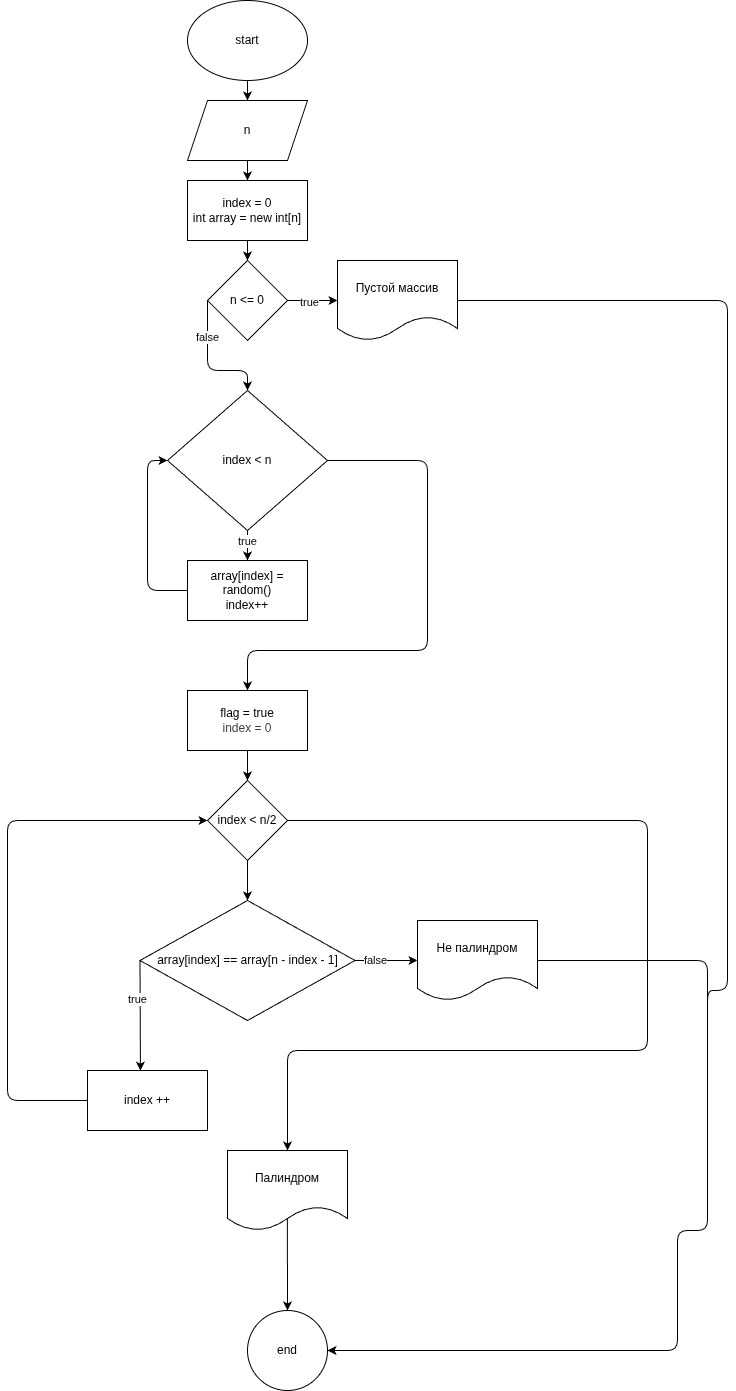

The diagram above was exported from draw.io. Its source (the exported page's mxGraphModel, read from the mxfile embedded in the PNG):
<mxGraphModel dx="1089" dy="551" grid="1" gridSize="10" guides="1" tooltips="1" connect="1" arrows="1" fold="1" page="1" pageScale="1" pageWidth="827" pageHeight="1169" math="0" shadow="0">
  <root>
    <mxCell id="0" />
    <mxCell id="1" parent="0" />
    <mxCell id="3" value="" style="edgeStyle=none;html=1;" edge="1" parent="1" source="4" target="6">
      <mxGeometry relative="1" as="geometry" />
    </mxCell>
    <mxCell id="4" value="start" style="ellipse;whiteSpace=wrap;html=1;" vertex="1" parent="1">
      <mxGeometry x="300" y="10" width="120" height="80" as="geometry" />
    </mxCell>
    <mxCell id="5" value="" style="edgeStyle=none;html=1;" edge="1" parent="1" source="6" target="8">
      <mxGeometry relative="1" as="geometry" />
    </mxCell>
    <mxCell id="6" value="n" style="shape=parallelogram;perimeter=parallelogramPerimeter;whiteSpace=wrap;html=1;fixedSize=1;" vertex="1" parent="1">
      <mxGeometry x="300" y="110" width="120" height="60" as="geometry" />
    </mxCell>
    <mxCell id="7" value="" style="edgeStyle=none;html=1;" edge="1" parent="1" source="8" target="12">
      <mxGeometry relative="1" as="geometry" />
    </mxCell>
    <mxCell id="8" value="index = 0&lt;div&gt;int array = new int[n]&lt;/div&gt;" style="whiteSpace=wrap;html=1;" vertex="1" parent="1">
      <mxGeometry x="300" y="190" width="120" height="60" as="geometry" />
    </mxCell>
    <mxCell id="9" value="" style="edgeStyle=none;html=1;" edge="1" parent="1" source="12" target="13">
      <mxGeometry relative="1" as="geometry" />
    </mxCell>
    <mxCell id="10" value="true" style="edgeLabel;html=1;align=center;verticalAlign=middle;resizable=0;points=[];" vertex="1" connectable="0" parent="9">
      <mxGeometry x="-0.1209" y="-1" relative="1" as="geometry">
        <mxPoint as="offset" />
      </mxGeometry>
    </mxCell>
    <mxCell id="20" style="edgeStyle=none;html=1;exitX=0;exitY=0.5;exitDx=0;exitDy=0;entryX=0.5;entryY=0;entryDx=0;entryDy=0;" edge="1" parent="1" source="12" target="17">
      <mxGeometry relative="1" as="geometry">
        <Array as="points">
          <mxPoint x="320" y="380" />
          <mxPoint x="360" y="380" />
        </Array>
      </mxGeometry>
    </mxCell>
    <mxCell id="21" value="false" style="edgeLabel;html=1;align=center;verticalAlign=middle;resizable=0;points=[];" vertex="1" connectable="0" parent="20">
      <mxGeometry x="-0.4442" y="-1" relative="1" as="geometry">
        <mxPoint as="offset" />
      </mxGeometry>
    </mxCell>
    <mxCell id="12" value="n &amp;lt;= 0" style="rhombus;whiteSpace=wrap;html=1;" vertex="1" parent="1">
      <mxGeometry x="320" y="270" width="80" height="80" as="geometry" />
    </mxCell>
    <mxCell id="51" style="edgeStyle=none;html=1;exitX=1;exitY=0.5;exitDx=0;exitDy=0;entryX=1;entryY=0.5;entryDx=0;entryDy=0;" edge="1" parent="1" source="13" target="47">
      <mxGeometry relative="1" as="geometry">
        <Array as="points">
          <mxPoint x="840" y="310" />
          <mxPoint x="840" y="860" />
          <mxPoint x="840" y="1000" />
          <mxPoint x="820" y="1000" />
          <mxPoint x="820" y="1210" />
          <mxPoint x="820" y="1240" />
          <mxPoint x="790" y="1240" />
          <mxPoint x="790" y="1360" />
        </Array>
      </mxGeometry>
    </mxCell>
    <mxCell id="13" value="Пустой массив" style="shape=document;whiteSpace=wrap;html=1;boundedLbl=1;" vertex="1" parent="1">
      <mxGeometry x="450" y="270" width="120" height="80" as="geometry" />
    </mxCell>
    <mxCell id="14" value="" style="edgeStyle=none;html=1;" edge="1" parent="1" source="17" target="19">
      <mxGeometry relative="1" as="geometry" />
    </mxCell>
    <mxCell id="15" value="true" style="edgeLabel;html=1;align=center;verticalAlign=middle;resizable=0;points=[];" vertex="1" connectable="0" parent="14">
      <mxGeometry x="-0.3222" y="-1" relative="1" as="geometry">
        <mxPoint as="offset" />
      </mxGeometry>
    </mxCell>
    <mxCell id="23" style="edgeStyle=none;html=1;exitX=1;exitY=0.5;exitDx=0;exitDy=0;entryX=0.5;entryY=0;entryDx=0;entryDy=0;" edge="1" parent="1" source="17" target="22">
      <mxGeometry relative="1" as="geometry">
        <Array as="points">
          <mxPoint x="540" y="470" />
          <mxPoint x="540" y="660" />
          <mxPoint x="360" y="660" />
        </Array>
      </mxGeometry>
    </mxCell>
    <mxCell id="17" value="index &amp;lt; n" style="rhombus;whiteSpace=wrap;html=1;" vertex="1" parent="1">
      <mxGeometry x="280" y="400" width="160" height="140" as="geometry" />
    </mxCell>
    <mxCell id="18" style="edgeStyle=none;html=1;entryX=0;entryY=0.5;entryDx=0;entryDy=0;" edge="1" parent="1" source="19" target="17">
      <mxGeometry relative="1" as="geometry">
        <Array as="points">
          <mxPoint x="260" y="600" />
          <mxPoint x="260" y="470" />
        </Array>
      </mxGeometry>
    </mxCell>
    <mxCell id="19" value="array[index] = random()&lt;div&gt;index++&lt;/div&gt;" style="whiteSpace=wrap;html=1;" vertex="1" parent="1">
      <mxGeometry x="300" y="570" width="120" height="60" as="geometry" />
    </mxCell>
    <mxCell id="32" style="edgeStyle=none;html=1;exitX=0.5;exitY=1;exitDx=0;exitDy=0;entryX=0.5;entryY=0;entryDx=0;entryDy=0;" edge="1" parent="1" source="22" target="28">
      <mxGeometry relative="1" as="geometry" />
    </mxCell>
    <mxCell id="22" value="flag = true&lt;div&gt;&lt;span style=&quot;color: rgb(63, 63, 63); background-color: transparent;&quot;&gt;index = 0&lt;/span&gt;&lt;/div&gt;" style="rounded=0;whiteSpace=wrap;html=1;" vertex="1" parent="1">
      <mxGeometry x="300" y="700" width="120" height="60" as="geometry" />
    </mxCell>
    <mxCell id="27" value="" style="edgeStyle=none;html=1;" edge="1" parent="1" source="24" target="26">
      <mxGeometry relative="1" as="geometry" />
    </mxCell>
    <mxCell id="34" value="false" style="edgeLabel;html=1;align=center;verticalAlign=middle;resizable=0;points=[];" vertex="1" connectable="0" parent="27">
      <mxGeometry x="-0.3553" y="1" relative="1" as="geometry">
        <mxPoint as="offset" />
      </mxGeometry>
    </mxCell>
    <mxCell id="35" style="edgeStyle=none;html=1;exitX=0;exitY=0.5;exitDx=0;exitDy=0;entryX=0.441;entryY=0.003;entryDx=0;entryDy=0;entryPerimeter=0;" edge="1" parent="1" source="24" target="38">
      <mxGeometry relative="1" as="geometry">
        <mxPoint x="252" y="1070" as="targetPoint" />
      </mxGeometry>
    </mxCell>
    <mxCell id="36" value="true" style="edgeLabel;html=1;align=center;verticalAlign=middle;resizable=0;points=[];" vertex="1" connectable="0" parent="35">
      <mxGeometry x="-0.3085" y="-3" relative="1" as="geometry">
        <mxPoint as="offset" />
      </mxGeometry>
    </mxCell>
    <mxCell id="24" value="array[index] == array[n - index - 1]" style="rhombus;whiteSpace=wrap;html=1;rounded=0;" vertex="1" parent="1">
      <mxGeometry x="252.5" y="910" width="215" height="120" as="geometry" />
    </mxCell>
    <mxCell id="50" style="edgeStyle=none;html=1;exitX=1;exitY=0.5;exitDx=0;exitDy=0;entryX=1;entryY=0.5;entryDx=0;entryDy=0;" edge="1" parent="1" source="26" target="47">
      <mxGeometry relative="1" as="geometry">
        <Array as="points">
          <mxPoint x="820" y="970" />
          <mxPoint x="820" y="1240" />
          <mxPoint x="790" y="1240" />
          <mxPoint x="790" y="1360" />
        </Array>
      </mxGeometry>
    </mxCell>
    <mxCell id="26" value="Не палиндром" style="shape=document;whiteSpace=wrap;html=1;boundedLbl=1;rounded=0;" vertex="1" parent="1">
      <mxGeometry x="530" y="930" width="120" height="80" as="geometry" />
    </mxCell>
    <mxCell id="33" style="edgeStyle=none;html=1;exitX=0.5;exitY=1;exitDx=0;exitDy=0;entryX=0.5;entryY=0;entryDx=0;entryDy=0;" edge="1" parent="1" source="28" target="24">
      <mxGeometry relative="1" as="geometry" />
    </mxCell>
    <mxCell id="40" style="edgeStyle=none;html=1;exitX=1;exitY=0.5;exitDx=0;exitDy=0;entryX=0.5;entryY=0;entryDx=0;entryDy=0;" edge="1" parent="1" source="28">
      <mxGeometry relative="1" as="geometry">
        <mxPoint x="400" y="1160" as="targetPoint" />
        <Array as="points">
          <mxPoint x="760" y="830" />
          <mxPoint x="760" y="1060" />
          <mxPoint x="400" y="1060" />
        </Array>
      </mxGeometry>
    </mxCell>
    <mxCell id="28" value="index &amp;lt; n/2" style="rhombus;whiteSpace=wrap;html=1;rounded=0;" vertex="1" parent="1">
      <mxGeometry x="320" y="790" width="80" height="80" as="geometry" />
    </mxCell>
    <mxCell id="39" style="edgeStyle=none;html=1;exitX=0;exitY=0.5;exitDx=0;exitDy=0;entryX=0;entryY=0.5;entryDx=0;entryDy=0;" edge="1" parent="1" source="38" target="28">
      <mxGeometry relative="1" as="geometry">
        <Array as="points">
          <mxPoint x="120" y="1110" />
          <mxPoint x="120" y="830" />
        </Array>
      </mxGeometry>
    </mxCell>
    <mxCell id="38" value="&lt;div&gt;index ++&lt;/div&gt;" style="rounded=0;whiteSpace=wrap;html=1;" vertex="1" parent="1">
      <mxGeometry x="200" y="1080" width="120" height="60" as="geometry" />
    </mxCell>
    <mxCell id="48" value="" style="edgeStyle=none;html=1;exitX=0.499;exitY=0.849;exitDx=0;exitDy=0;exitPerimeter=0;" edge="1" parent="1" source="43" target="47">
      <mxGeometry relative="1" as="geometry">
        <mxPoint x="402" y="1224" as="sourcePoint" />
        <Array as="points" />
      </mxGeometry>
    </mxCell>
    <mxCell id="43" value="Палиндром" style="shape=document;whiteSpace=wrap;html=1;boundedLbl=1;" vertex="1" parent="1">
      <mxGeometry x="340" y="1160" width="120" height="80" as="geometry" />
    </mxCell>
    <mxCell id="47" value="end" style="ellipse;whiteSpace=wrap;html=1;" vertex="1" parent="1">
      <mxGeometry x="360" y="1320" width="80" height="80" as="geometry" />
    </mxCell>
  </root>
</mxGraphModel>